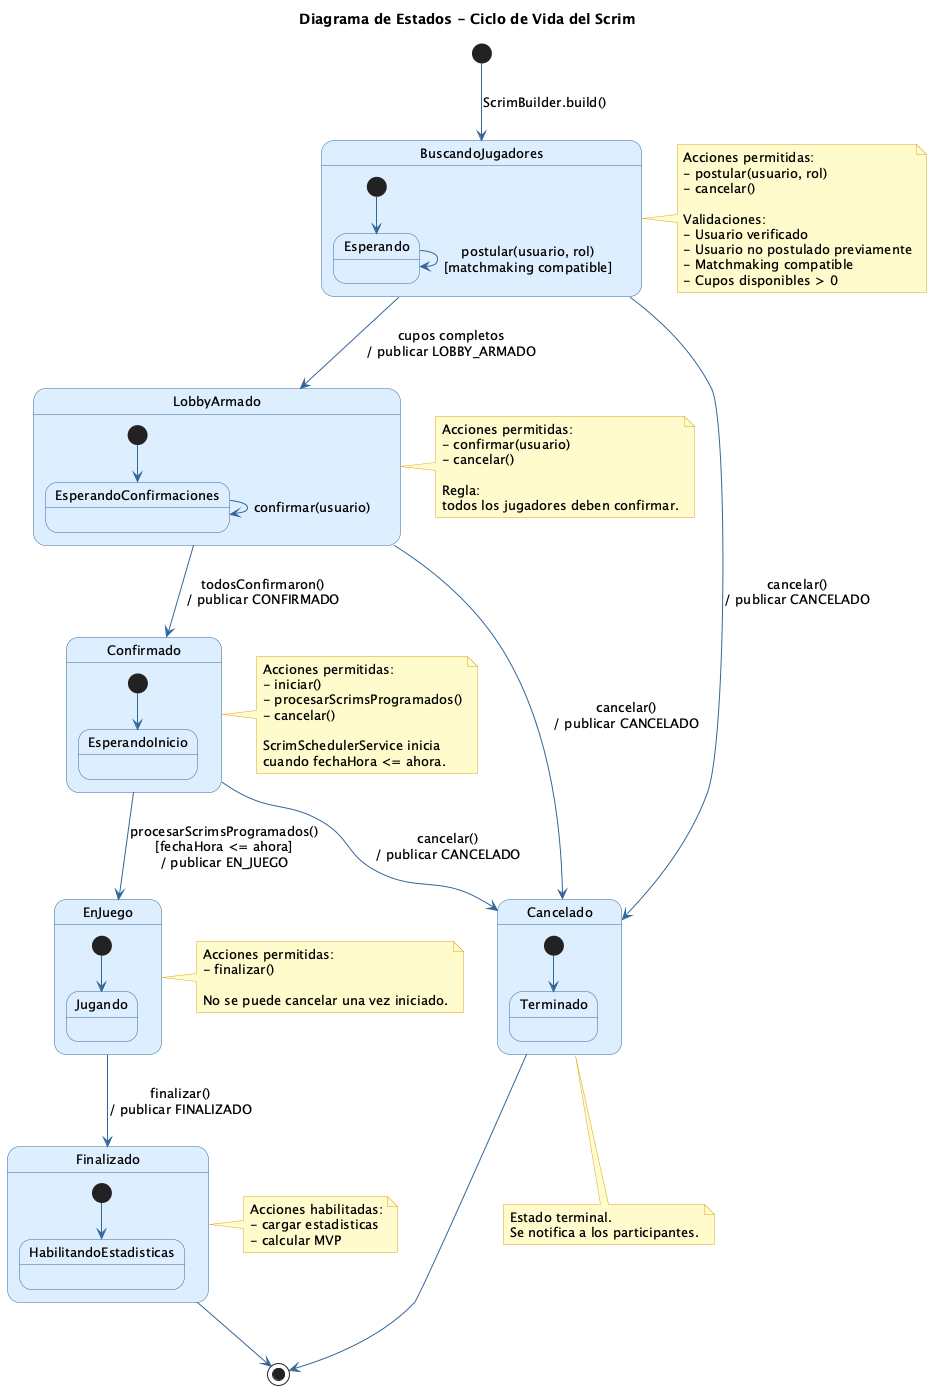

The diagram above was rendered by PlantUML. Its source (embedded in the PNG):
@startuml
skinparam stateFontSize 13
skinparam stateBackgroundColor #DDEEFF
skinparam stateBorderColor #336699
skinparam arrowColor #336699
skinparam noteBackgroundColor #FFFACD
skinparam noteBorderColor #DAA520

title Diagrama de Estados - Ciclo de Vida del Scrim

[*] --> BuscandoJugadores : ScrimBuilder.build()

state BuscandoJugadores {
    [*] --> Esperando
    Esperando --> Esperando : postular(usuario, rol)\n[matchmaking compatible]
}

state LobbyArmado {
    [*] --> EsperandoConfirmaciones
    EsperandoConfirmaciones --> EsperandoConfirmaciones : confirmar(usuario)
}

state Confirmado {
    [*] --> EsperandoInicio
}

state EnJuego {
    [*] --> Jugando
}

state Finalizado {
    [*] --> HabilitandoEstadisticas
}

state Cancelado {
    [*] --> Terminado
}

BuscandoJugadores --> LobbyArmado : cupos completos\n/ publicar LOBBY_ARMADO
BuscandoJugadores --> Cancelado : cancelar()\n/ publicar CANCELADO
LobbyArmado --> Confirmado : todosConfirmaron()\n/ publicar CONFIRMADO
LobbyArmado --> Cancelado : cancelar()\n/ publicar CANCELADO
Confirmado --> EnJuego : procesarScrimsProgramados()\n[fechaHora <= ahora]\n/ publicar EN_JUEGO
Confirmado --> Cancelado : cancelar()\n/ publicar CANCELADO
EnJuego --> Finalizado : finalizar()\n/ publicar FINALIZADO

Finalizado --> [*]
Cancelado --> [*]

note right of BuscandoJugadores
  Acciones permitidas:
  - postular(usuario, rol)
  - cancelar()

  Validaciones:
  - Usuario verificado
  - Usuario no postulado previamente
  - Matchmaking compatible
  - Cupos disponibles > 0
end note

note right of LobbyArmado
  Acciones permitidas:
  - confirmar(usuario)
  - cancelar()

  Regla:
  todos los jugadores deben confirmar.
end note

note right of Confirmado
  Acciones permitidas:
  - iniciar()
  - procesarScrimsProgramados()
  - cancelar()

  ScrimSchedulerService inicia
  cuando fechaHora <= ahora.
end note

note right of EnJuego
  Acciones permitidas:
  - finalizar()

  No se puede cancelar una vez iniciado.
end note

note right of Finalizado
  Acciones habilitadas:
  - cargar estadisticas
  - calcular MVP
end note

note bottom of Cancelado
  Estado terminal.
  Se notifica a los participantes.
end note

@enduml